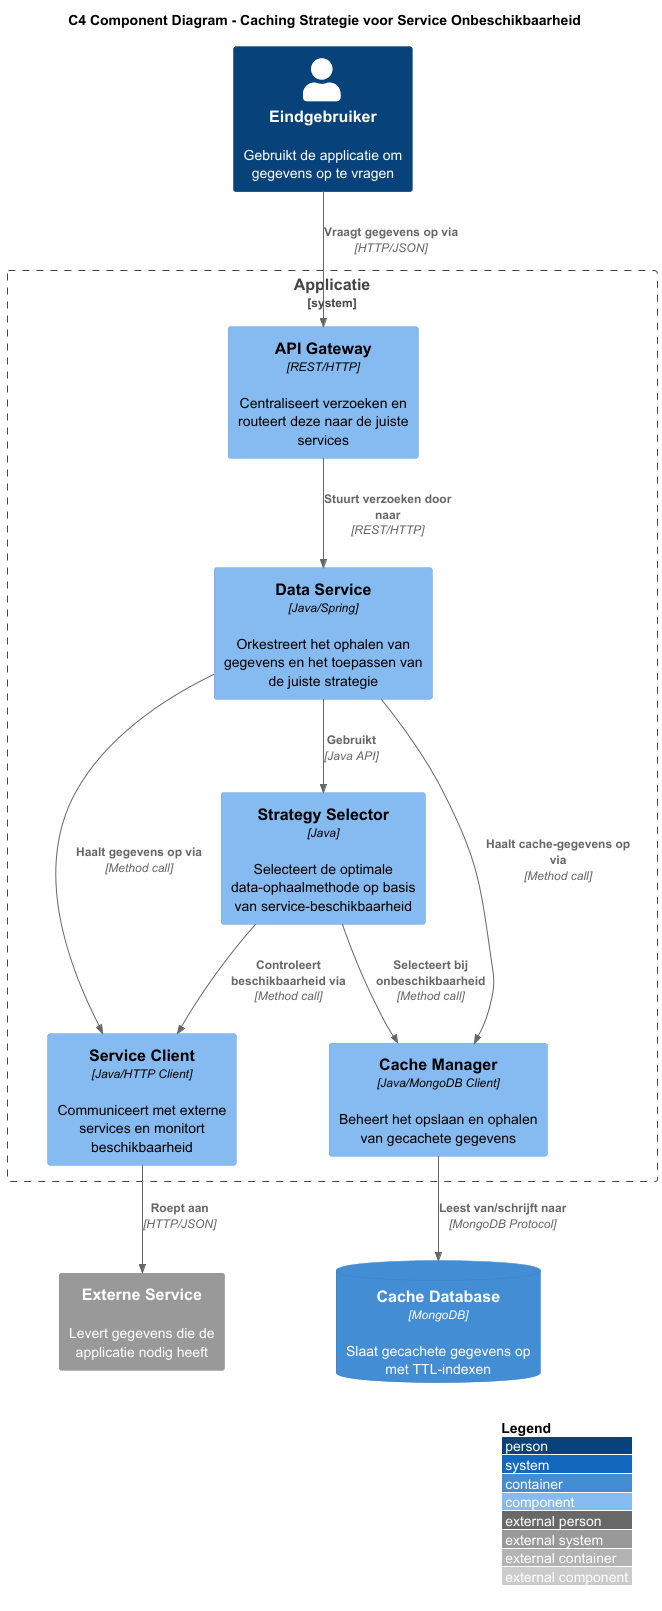

The diagram above was rendered by PlantUML. Its source (embedded in the PNG):
@startuml "C4 Component Diagram - Service Onbeschikbaarheid"

!include https://raw.githubusercontent.com/plantuml-stdlib/C4-PlantUML/master/C4_Component.puml

LAYOUT_WITH_LEGEND()

title "C4 Component Diagram - Caching Strategie voor Service Onbeschikbaarheid"

Person(gebruiker, "Eindgebruiker", "Gebruikt de applicatie om gegevens op te vragen")

System_Boundary(applicatie, "Applicatie") {
    Component(apiGateway, "API Gateway", "REST/HTTP", "Centraliseert verzoeken en routeert deze naar de juiste services")

    Component(dataService, "Data Service", "Java/Spring", "Orkestreert het ophalen van gegevens en het toepassen van de juiste strategie")

    Component(strategySelectorComp, "Strategy Selector", "Java", "Selecteert de optimale data-ophaalmethode op basis van service-beschikbaarheid")

    Component(serviceClientComp, "Service Client", "Java/HTTP Client", "Communiceert met externe services en monitort beschikbaarheid")

    Component(cacheManagerComp, "Cache Manager", "Java/MongoDB Client", "Beheert het opslaan en ophalen van gecachete gegevens")

}

System_Ext(externalService, "Externe Service", "Levert gegevens die de applicatie nodig heeft")

ContainerDb(cacheDb, "Cache Database", "MongoDB", "Slaat gecachete gegevens op met TTL-indexen")

Rel(gebruiker, apiGateway, "Vraagt gegevens op via", "HTTP/JSON")
Rel(apiGateway, dataService, "Stuurt verzoeken door naar", "REST/HTTP")
Rel(dataService, strategySelectorComp, "Gebruikt", "Java API")
Rel(strategySelectorComp, serviceClientComp, "Controleert beschikbaarheid via", "Method call")
Rel(strategySelectorComp, cacheManagerComp, "Selecteert bij onbeschikbaarheid", "Method call")
Rel(dataService, serviceClientComp, "Haalt gegevens op via", "Method call")
Rel(dataService, cacheManagerComp, "Haalt cache-gegevens op via", "Method call")
Rel(serviceClientComp, externalService, "Roept aan", "HTTP/JSON")
Rel(cacheManagerComp, cacheDb, "Leest van/schrijft naar", "MongoDB Protocol")

@enduml